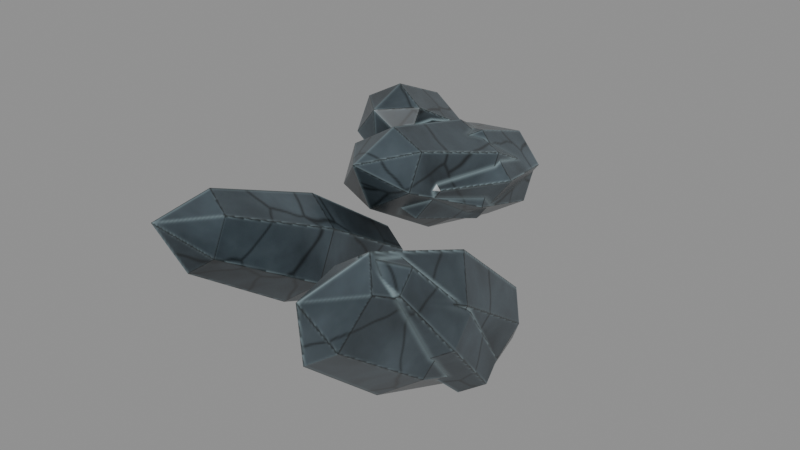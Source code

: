 # Source: underworld-flora-blackwater-fingerstone-rubble.blend  (saved by Blender 5.0.118; exported with 4.5.12 LTS)
import bpy
from mathutils import Matrix  # noqa: F401  (used for matrix-valued properties, if any)

bpy.ops.wm.read_factory_settings(use_empty=True)
scene = bpy.context.scene
scene.name = 'Scene'

# ---- images (referenced by path relative to the original .blend; pixels are not part of the script)
import os
ASSET_DIR = os.environ.get("B2B_ASSET_DIR", "")  # directory of the original .blend (textures are referenced by path, not embedded)
HERE = os.path.dirname(os.path.abspath(__file__))  # packed textures are extracted next to this script under _unpacked/

def load_image(name, relpath, width, height, colorspace="sRGB"):
    """Load a texture the original file referenced (path relative to the .blend, or extracted next to this script)."""
    p = next((c for c in (os.path.join(HERE, relpath), os.path.join(ASSET_DIR, relpath)) if relpath and os.path.exists(c)), "")
    if p:
        img = bpy.data.images.load(p, check_existing=True)
        img.name = name
    else:  # same state as the original file: an image datablock whose file is absent (Cycles renders it pink)
        img = bpy.data.images.new(name, width, height)
        img.source = "FILE"
        img.filepath = "//" + (relpath or name)
    img.colorspace_settings.name = colorspace
    return img
img_underworld_flora_blackwater_fingerstone_rubble_albedo = load_image('underworld-flora-blackwater-fingerstone-rubble-albedo', '_unpacked/underworld-flora-blackwater-fingerstone-rubble-albedo.a335007a.png', 512, 512, 'sRGB')

# ---- materials (node trees are filled in below, after node groups)
mat_magenheim_underworld_underworld_flora_blackwater_fingerstone_ru = bpy.data.materials.new('magenheim.underworld.underworld-flora-blackwater-fingerstone-ru')
mat_magenheim_underworld_underworld_flora_blackwater_fingerstone_ru.use_backface_culling = True

# ---- material node trees
mat_magenheim_underworld_underworld_flora_blackwater_fingerstone_ru.use_nodes = True; mat_magenheim_underworld_underworld_flora_blackwater_fingerstone_ru.node_tree.nodes.clear()
_N = mat_magenheim_underworld_underworld_flora_blackwater_fingerstone_ru.node_tree.nodes; _L = mat_magenheim_underworld_underworld_flora_blackwater_fingerstone_ru.node_tree.links
n0 = _N.new('ShaderNodeBsdfPrincipled'); n0.name = 'Principled BSDF'; n0.location = (-200, 100)
n0.inputs[2].default_value = 0.3
n0.inputs[27].default_value = (0.0, 0.0, 0.0, 1.0)
n0.inputs[28].default_value = 1.0
n1 = _N.new('ShaderNodeOutputMaterial'); n1.name = 'Material Output'; n1.location = (200, 100)
n2 = _N.new('ShaderNodeTexImage'); n2.name = 'Atlas'; n2.location = (0, 0)
n2.image = img_underworld_flora_blackwater_fingerstone_rubble_albedo
_L.new(n0.outputs[0], n1.inputs[0])
_L.new(n2.outputs[0], n0.inputs[0])
n1.is_active_output = True

# ---- meshes
me_rubble = bpy.data.meshes.new('rubble')
me_rubble.from_pydata([(0.1839, -0.1397, -0.1686), (0.239, -0.1691, -0.06064), (0.1765, -0.1546, -0.04864), (0.1214, -0.19, -0.0779), (0.1288, -0.24, -0.1192), (0.1912, -0.2546, -0.1312), (0.2463, -0.2191, -0.1019), (0.2618, -0.3112, 0.1414), (0.1734, -0.2906, 0.1584), (0.09553, -0.3407, 0.117), (0.106, -0.4115, 0.05862), (0.1943, -0.432, 0.04165), (0.2722, -0.3819, 0.08303), (0.239, -0.4826, 0.3192), (0.1765, -0.468, 0.3312), (0.1214, -0.5035, 0.3019), (0.1288, -0.5535, 0.2606), (0.1912, -0.568, 0.2486), (0.2463, -0.5326, 0.2779), (0.1839, -0.5829, 0.3686), (0.1622, 0.009314, -0.1246), (0.1926, -0.03199, 0.05385), (0.1226, -0.05938, 0.008384), (0.09218, -0.1272, -0.1043), (0.1317, -0.1677, -0.1714), (0.2017, -0.1403, -0.126), (0.2322, -0.07247, -0.01334), (0.2052, -0.2674, 0.2593), (0.1063, -0.3062, 0.195), (0.06319, -0.4022, 0.03571), (0.1191, -0.4594, -0.05931), (0.2181, -0.4207, 0.004986), (0.2611, -0.3247, 0.1643), (0.1926, -0.5591, 0.3714), (0.1226, -0.5865, 0.326), (0.09218, -0.6544, 0.2133), (0.1317, -0.6949, 0.1462), (0.2017, -0.6675, 0.1916), (0.2322, -0.5996, 0.3043), (0.1622, -0.7362, 0.3246), (-0.4796, 0.6576, -0.06504), (-0.3921, 0.6296, 0.03056), (-0.4907, 0.6606, 0.07146), (-0.5783, 0.6248, 0.0242), (-0.5672, 0.558, -0.06397), (-0.4685, 0.527, -0.1049), (-0.381, 0.5628, -0.0576), (-0.3559, 0.4904, 0.1668), (-0.4953, 0.5343, 0.2247), (-0.6191, 0.4836, 0.1578), (-0.6034, 0.3892, 0.03316), (-0.4639, 0.3453, -0.02468), (-0.3402, 0.396, 0.04216), (-0.3921, 0.3216, 0.264), (-0.4907, 0.3526, 0.3049), (-0.5783, 0.3168, 0.2576), (-0.5672, 0.25, 0.1694), (-0.4685, 0.219, 0.1285), (-0.381, 0.2548, 0.1758), (-0.4796, 0.222, 0.265), (-0.2897, 0.1452, -0.1356), (-0.2967, 0.06722, 0.01972), (-0.3599, 0.04119, -0.0276), (-0.3528, -0.006273, -0.1139), (-0.2826, -0.02771, -0.1529), (-0.2195, -0.001678, -0.1055), (-0.2265, 0.04579, -0.01925), (-0.2996, -0.2159, 0.222), (-0.389, -0.2528, 0.1551), (-0.379, -0.3199, 0.03307), (-0.2797, -0.3502, -0.02204), (-0.1904, -0.3134, 0.04489), (-0.2003, -0.2463, 0.1669), (-0.2967, -0.5384, 0.3529), (-0.3599, -0.5645, 0.3055), (-0.3528, -0.6119, 0.2192), (-0.2826, -0.6334, 0.1803), (-0.2195, -0.6073, 0.2276), (-0.2265, -0.5599, 0.3139), (-0.2897, -0.7113, 0.3356), (-0.2961, 0.6698, 0.03946), (-0.1451, 0.5746, 0.07077), (-0.2288, 0.5894, 0.1522), (-0.3798, 0.587, 0.1387), (-0.4472, 0.5697, 0.04362), (-0.3635, 0.5549, -0.03786), (-0.2124, 0.5574, -0.02428), (-0.08258, 0.3399, 0.1192), (-0.201, 0.3608, 0.2344), (-0.4145, 0.3573, 0.2152), (-0.5097, 0.3329, 0.0808), (-0.3913, 0.312, -0.03442), (-0.1778, 0.3155, -0.01522), (-0.1451, 0.1031, 0.1564), (-0.2288, 0.1179, 0.2379), (-0.3798, 0.1154, 0.2243), (-0.4472, 0.09818, 0.1292), (-0.3635, 0.08339, 0.04776), (-0.2124, 0.08585, 0.06134), (-0.2961, 0.002989, 0.1605), (-0.2816, 0.6789, -0.05577), (-0.1704, 0.5945, 0.05754), (-0.2763, 0.6096, 0.09453), (-0.3875, 0.582, 0.02685), (-0.3929, 0.5393, -0.07783), (-0.287, 0.5242, -0.1148), (-0.1758, 0.5518, -0.04714), (-0.1244, 0.3356, 0.1957), (-0.2741, 0.3569, 0.248), (-0.4314, 0.3179, 0.1523), (-0.4389, 0.2576, 0.004275), (-0.2892, 0.2363, -0.04804), (-0.1319, 0.2753, 0.04769), (-0.1704, 0.05387, 0.2778), (-0.2763, 0.06894, 0.3148), (-0.3875, 0.04136, 0.2471), (-0.3929, -0.001293, 0.1425), (-0.287, -0.01637, 0.1055), (-0.1758, 0.01122, 0.1732), (-0.2816, -0.08567, 0.2558)], [], [(0, 2, 1), (0, 3, 2), (0, 4, 3), (0, 5, 4), (0, 6, 5), (0, 1, 6), (1, 2, 8, 7), (2, 3, 9, 8), (3, 4, 10, 9), (4, 5, 11, 10), (5, 6, 12, 11), (6, 1, 7, 12), (7, 8, 14, 13), (8, 9, 15, 14), (9, 10, 16, 15), (10, 11, 17, 16), (11, 12, 18, 17), (12, 7, 13, 18), (13, 14, 19), (14, 15, 19), (15, 16, 19), (16, 17, 19), (17, 18, 19), (18, 13, 19), (20, 22, 21), (20, 23, 22), (20, 24, 23), (20, 25, 24), (20, 26, 25), (20, 21, 26), (21, 22, 28, 27), (22, 23, 29, 28), (23, 24, 30, 29), (24, 25, 31, 30), (25, 26, 32, 31), (26, 21, 27, 32), (27, 28, 34, 33), (28, 29, 35, 34), (29, 30, 36, 35), (30, 31, 37, 36), (31, 32, 38, 37), (32, 27, 33, 38), (33, 34, 39), (34, 35, 39), (35, 36, 39), (36, 37, 39), (37, 38, 39), (38, 33, 39), (40, 42, 41), (40, 43, 42), (40, 44, 43), (40, 45, 44), (40, 46, 45), (40, 41, 46), (41, 42, 48, 47), (42, 43, 49, 48), (43, 44, 50, 49), (44, 45, 51, 50), (45, 46, 52, 51), (46, 41, 47, 52), (47, 48, 54, 53), (48, 49, 55, 54), (49, 50, 56, 55), (50, 51, 57, 56), (51, 52, 58, 57), (52, 47, 53, 58), (53, 54, 59), (54, 55, 59), (55, 56, 59), (56, 57, 59), (57, 58, 59), (58, 53, 59), (60, 62, 61), (60, 63, 62), (60, 64, 63), (60, 65, 64), (60, 66, 65), (60, 61, 66), (61, 62, 68, 67), (62, 63, 69, 68), (63, 64, 70, 69), (64, 65, 71, 70), (65, 66, 72, 71), (66, 61, 67, 72), (67, 68, 74, 73), (68, 69, 75, 74), (69, 70, 76, 75), (70, 71, 77, 76), (71, 72, 78, 77), (72, 67, 73, 78), (73, 74, 79), (74, 75, 79), (75, 76, 79), (76, 77, 79), (77, 78, 79), (78, 73, 79), (80, 82, 81), (80, 83, 82), (80, 84, 83), (80, 85, 84), (80, 86, 85), (80, 81, 86), (81, 82, 88, 87), (82, 83, 89, 88), (83, 84, 90, 89), (84, 85, 91, 90), (85, 86, 92, 91), (86, 81, 87, 92), (87, 88, 94, 93), (88, 89, 95, 94), (89, 90, 96, 95), (90, 91, 97, 96), (91, 92, 98, 97), (92, 87, 93, 98), (93, 94, 99), (94, 95, 99), (95, 96, 99), (96, 97, 99), (97, 98, 99), (98, 93, 99), (100, 102, 101), (100, 103, 102), (100, 104, 103), (100, 105, 104), (100, 106, 105), (100, 101, 106), (101, 102, 108, 107), (102, 103, 109, 108), (103, 104, 110, 109), (104, 105, 111, 110), (105, 106, 112, 111), (106, 101, 107, 112), (107, 108, 114, 113), (108, 109, 115, 114), (109, 110, 116, 115), (110, 111, 117, 116), (111, 112, 118, 117), (112, 107, 113, 118), (113, 114, 119), (114, 115, 119), (115, 116, 119), (116, 117, 119), (117, 118, 119), (118, 113, 119)])
_uv = me_rubble.uv_layers.new(name='UVMap')
_uv.uv.foreach_set('vector', [0.1326, 0.5407, 0.1056, 0.4978, 0.1326, 0.4855, 0.0316, 0.9559, 0.006587, 0.9061, 0.03489, 0.9061, 0.4173, 0.8163, 0.4009, 0.7623, 0.4308, 0.7623, 0.7073, 0.5338, 0.7003, 0.49, 0.7298, 0.4883, 0.3572, 0.1608, 0.3872, 0.1896, 0.3572, 0.2041, 0.6831, 0.8582, 0.6609, 0.8081, 0.6907, 0.8081, 0.2793, 0.2939, 0.2497, 0.2922, 0.2512, 0.177, 0.293, 0.1794, 0.2497, 0.2922, 0.2256, 0.2939, 0.2171, 0.1794, 0.2512, 0.177, 0.07496, 0.388, 0.07496, 0.3577, 0.1875, 0.348, 0.1875, 0.3907, 0.7298, 0.4883, 0.7003, 0.49, 0.6943, 0.3775, 0.7361, 0.3751, 0.7003, 0.49, 0.6761, 0.4883, 0.6601, 0.3751, 0.6943, 0.3775, 0.3395, 0.3375, 0.3097, 0.3375, 0.3023, 0.2224, 0.3445, 0.2224, 0.293, 0.1794, 0.2512, 0.177, 0.2572, 0.0645, 0.2868, 0.06619, 0.2512, 0.177, 0.2171, 0.1794, 0.2331, 0.06619, 0.2572, 0.0645, 0.1875, 0.3907, 0.1875, 0.348, 0.3026, 0.3554, 0.3026, 0.3856, 0.6593, 0.321, 0.6175, 0.321, 0.6225, 0.2058, 0.6522, 0.2058, 0.6175, 0.321, 0.5835, 0.3166, 0.5985, 0.2027, 0.6225, 0.2058, 0.3445, 0.2224, 0.3023, 0.2224, 0.314, 0.1096, 0.3439, 0.1096, 0.4012, 0.5756, 0.3755, 0.561, 0.4012, 0.5248, 0.3051, 0.05871, 0.3384, 0.05871, 0.3239, 0.09768, 0.1326, 0.1849, 0.1023, 0.1849, 0.1226, 0.1346, 0.6522, 0.2058, 0.6225, 0.2058, 0.6293, 0.1556, 0.8163, 0.03538, 0.8012, 0.05929, 0.7725, 0.01154, 0.8012, 0.05929, 0.7725, 0.06803, 0.7725, 0.01154, 0.1411, 0.4298, 0.209, 0.4067, 0.2216, 0.4369, 0.3733, 0.8938, 0.3288, 0.9495, 0.3076, 0.8938, 0.3733, 0.8938, 0.358, 0.9768, 0.3288, 0.9495, 0.663, 0.5009, 0.6942, 0.5614, 0.663, 0.5861, 0.3777, 0.4352, 0.3809, 0.3679, 0.4361, 0.3968, 0.3777, 0.4352, 0.3495, 0.3536, 0.3809, 0.3679, 0.2216, 0.4369, 0.209, 0.4067, 0.3442, 0.3942, 0.3619, 0.4369, 0.02076, 0.654, 0.08216, 0.652, 0.09355, 0.7927, 0.006711, 0.7954, 0.08216, 0.652, 0.1184, 0.654, 0.1448, 0.7954, 0.09355, 0.7927, 0.6823, 0.6467, 0.7102, 0.6481, 0.7003, 0.7919, 0.6608, 0.79, 0.7102, 0.6481, 0.7725, 0.6467, 0.7884, 0.79, 0.7003, 0.7919, 0.3809, 0.3679, 0.3495, 0.3536, 0.3917, 0.2145, 0.4361, 0.2347, 0.818, 0.4908, 0.8722, 0.5064, 0.8722, 0.6053, 0.8339, 0.5943, 0.5529, 0.5547, 0.4661, 0.5547, 0.48, 0.4112, 0.5415, 0.4112, 0.4661, 0.5547, 0.4149, 0.5504, 0.4439, 0.4082, 0.48, 0.4112, 0.005877, 0.4736, 0.02359, 0.4309, 0.1588, 0.4434, 0.1463, 0.4736, 0.1598, 0.8268, 0.1598, 0.7387, 0.3018, 0.7489, 0.3018, 0.8112, 0.2797, 0.7326, 0.2735, 0.6842, 0.4177, 0.6984, 0.4221, 0.7326, 0.3752, 0.4521, 0.4064, 0.4768, 0.3752, 0.5372, 0.5415, 0.4112, 0.48, 0.4112, 0.5068, 0.3492, 0.48, 0.4112, 0.4439, 0.4082, 0.5068, 0.3492, 0.1463, 0.4736, 0.1588, 0.4434, 0.2268, 0.4664, 0.1011, 0.9266, 0.132, 0.8755, 0.1657, 0.9384, 0.132, 0.8755, 0.1657, 0.854, 0.1657, 0.9384, 0.455, 0.225, 0.4369, 0.1754, 0.4849, 0.1736, 0.4378, 0.9227, 0.39, 0.964, 0.3793, 0.929, 0.4378, 0.9227, 0.4378, 0.9838, 0.39, 0.964, 0.8373, 0.8491, 0.7793, 0.8233, 0.8187, 0.7957, 0.8373, 0.8491, 0.7793, 0.872, 0.7793, 0.8233, 0.8373, 0.8491, 0.8187, 0.8931, 0.7793, 0.872, 0.4849, 0.1736, 0.4369, 0.1754, 0.417, 0.08563, 0.4849, 0.08319, 0.4369, 0.1754, 0.4008, 0.1922, 0.3659, 0.1094, 0.417, 0.08563, 0.9471, 0.3035, 0.8956, 0.3035, 0.8831, 0.2163, 0.9559, 0.2163, 0.9326, 0.5816, 0.8848, 0.5861, 0.8848, 0.5082, 0.9524, 0.5018, 0.7793, 0.8233, 0.7793, 0.872, 0.7182, 0.8722, 0.7182, 0.8033, 0.06064, 0.2695, 0.06064, 0.2187, 0.1518, 0.2073, 0.1518, 0.2791, 0.4849, 0.08319, 0.417, 0.08563, 0.407, 0.008404, 0.455, 0.006682, 0.9297, 0.8425, 0.9297, 0.7737, 0.9908, 0.7738, 0.9908, 0.8225, 0.7854, 0.6463, 0.8582, 0.6463, 0.8478, 0.7377, 0.7963, 0.7377, 0.8128, 0.6314, 0.7449, 0.6314, 0.7616, 0.5411, 0.8096, 0.5411, 0.7449, 0.6314, 0.693, 0.6095, 0.7248, 0.5256, 0.7616, 0.5411, 0.9349, 0.1305, 0.9349, 0.2023, 0.8469, 0.188, 0.8469, 0.1372, 0.7547, 0.9803, 0.7658, 0.9334, 0.8111, 0.9779, 0.7658, 0.9334, 0.8111, 0.9155, 0.8111, 0.9779, 0.7963, 0.7377, 0.8478, 0.7377, 0.8206, 0.7797, 0.8096, 0.5411, 0.7616, 0.5411, 0.7778, 0.4908, 0.2499, 0.9803, 0.2568, 0.9443, 0.3087, 0.9803, 0.2568, 0.9443, 0.3022, 0.9195, 0.3087, 0.9803, 0.1841, 0.2364, 0.1448, 0.1718, 0.1711, 0.157, 0.1848, 0.9698, 0.217, 0.9017, 0.2494, 0.9338, 0.1848, 0.9698, 0.1848, 0.8978, 0.217, 0.9017, 0.7483, 0.3656, 0.7814, 0.4262, 0.7483, 0.4431, 0.04314, 0.2364, 0.01593, 0.1677, 0.06118, 0.1677, 0.1841, 0.2364, 0.1711, 0.157, 0.2058, 0.1628, 0.1711, 0.157, 0.1448, 0.1718, 0.1195, 0.02748, 0.1567, 0.006556, 0.726, 0.3384, 0.6802, 0.3384, 0.6679, 0.1801, 0.7326, 0.1801, 0.7226, 0.01495, 0.757, 0.007293, 0.757, 0.1409, 0.7084, 0.1518, 0.0892, 0.1699, 0.06118, 0.1677, 0.07027, 0.006378, 0.1099, 0.009453, 0.06118, 0.1677, 0.01593, 0.1677, 0.006277, 0.006378, 0.07027, 0.006378, 0.2058, 0.1628, 0.1711, 0.157, 0.1567, 0.006556, 0.2058, 0.0147, 0.4808, 0.5913, 0.484, 0.6279, 0.3225, 0.6298, 0.3202, 0.604, 0.484, 0.6279, 0.4808, 0.6925, 0.3202, 0.6755, 0.3225, 0.6298, 0.01109, 0.3261, 0.006491, 0.2764, 0.1555, 0.3016, 0.1588, 0.3367, 0.382, 0.006725, 0.3776, 0.04622, 0.218, 0.04622, 0.2211, 0.01829, 0.6442, 0.006167, 0.7082, 0.006167, 0.6946, 0.1657, 0.6494, 0.1657, 0.7919, 0.3506, 0.7433, 0.3398, 0.7433, 0.2061, 0.7777, 0.2138, 0.4687, 0.007057, 0.5058, 0.005973, 0.5058, 0.07501, 0.09419, 0.9544, 0.05112, 0.9698, 0.05112, 0.8958, 0.1588, 0.3367, 0.1555, 0.3016, 0.2337, 0.3202, 0.1555, 0.3016, 0.1722, 0.2764, 0.2337, 0.3202, 0.8982, 0.9215, 0.9306, 0.8895, 0.9629, 0.9576, 0.9306, 0.8895, 0.9629, 0.8856, 0.9629, 0.9576, 0.5069, 0.6403, 0.5784, 0.6453, 0.5678, 0.6935, 0.5069, 0.6403, 0.548, 0.5823, 0.5784, 0.6453, 0.5069, 0.6403, 0.5069, 0.5675, 0.548, 0.5823, 0.1849, 0.5785, 0.1176, 0.5983, 0.1132, 0.5459, 0.5819, 0.3327, 0.6254, 0.3882, 0.5559, 0.3991, 0.5819, 0.3327, 0.6593, 0.3597, 0.6254, 0.3882, 0.5678, 0.6935, 0.5784, 0.6453, 0.6689, 0.6278, 0.654, 0.696, 0.5784, 0.6453, 0.548, 0.5823, 0.6259, 0.5388, 0.6689, 0.6278, 0.6286, 0.8917, 0.6297, 0.9384, 0.5216, 0.9384, 0.5201, 0.8724, 0.1132, 0.5459, 0.1176, 0.5983, 0.01286, 0.5983, 0.006557, 0.5241, 0.5559, 0.3991, 0.6254, 0.3882, 0.6593, 0.487, 0.5611, 0.5024, 0.1825, 0.8846, 0.1825, 0.8362, 0.2948, 0.8281, 0.2948, 0.8966, 0.8224, 0.00756, 0.8966, 0.01386, 0.8966, 0.1186, 0.8441, 0.1142, 0.8739, 0.3419, 0.9733, 0.3419, 0.955, 0.4448, 0.8847, 0.4448, 0.8791, 0.3279, 0.8131, 0.3279, 0.8245, 0.2146, 0.8712, 0.2146, 0.1229, 0.6169, 0.1873, 0.5901, 0.1861, 0.6823, 0.1405, 0.7012, 0.1873, 0.5901, 0.2826, 0.6169, 0.2534, 0.7012, 0.1861, 0.6823, 0.9349, 0.7605, 0.8665, 0.7605, 0.8707, 0.6499, 0.9191, 0.6499, 0.006455, 0.3398, 0.05233, 0.3656, 0.006455, 0.4186, 0.3997, 0.3541, 0.4328, 0.2921, 0.471, 0.3514, 0.4328, 0.2921, 0.471, 0.2694, 0.471, 0.3514, 0.7998, 0.08164, 0.8303, 0.1204, 0.7681, 0.156, 0.8303, 0.1204, 0.8303, 0.1904, 0.7681, 0.156, 0.8303, 0.1904, 0.7998, 0.2215, 0.7681, 0.156, 0.1632, 0.5475, 0.238, 0.533, 0.2383, 0.5843, 0.1632, 0.5475, 0.2087, 0.4886, 0.238, 0.533, 0.9098, 0.09768, 0.9098, 0.01502, 0.9559, 0.03591, 0.5516, 0.1823, 0.5861, 0.1135, 0.6227, 0.1453, 0.5516, 0.1823, 0.5262, 0.1121, 0.5861, 0.1135, 0.5082, 0.14, 0.5475, 0.199, 0.495, 0.199, 0.2383, 0.5843, 0.238, 0.533, 0.3606, 0.5118, 0.3611, 0.5843, 0.238, 0.533, 0.2087, 0.4886, 0.3191, 0.4489, 0.3606, 0.5118, 0.3818, 0.8791, 0.3291, 0.8791, 0.3145, 0.7464, 0.389, 0.7464, 0.4999, 0.8598, 0.5076, 0.9105, 0.4078, 0.9105, 0.3969, 0.8388, 0.5861, 0.1135, 0.5262, 0.1121, 0.538, 0.006108, 0.6227, 0.008092, 0.495, 0.199, 0.5475, 0.199, 0.5634, 0.3358, 0.4891, 0.3358, 0.8423, 0.7702, 0.914, 0.781, 0.914, 0.8809, 0.8633, 0.8732, 0.006383, 0.8931, 0.01376, 0.8086, 0.1204, 0.8086, 0.1151, 0.8683, 0.6506, 0.8687, 0.5762, 0.8687, 0.5912, 0.7314, 0.6438, 0.7314, 0.5511, 0.6955, 0.5721, 0.7649, 0.4487, 0.7809, 0.4339, 0.7318, 0.5721, 0.7649, 0.5511, 0.8373, 0.4339, 0.8321, 0.4487, 0.7809, 0.8652, 0.4779, 0.7909, 0.4779, 0.8077, 0.3435, 0.8603, 0.3435, 0.836, 0.8834, 0.8783, 0.907, 0.8254, 0.9629, 0.8783, 0.907, 0.9001, 0.9629, 0.8254, 0.9629, 0.9663, 0.6384, 0.9156, 0.6245, 0.9663, 0.5747, 0.7134, 0.9698, 0.6675, 0.9469, 0.7134, 0.8862, 0.6675, 0.9469, 0.6405, 0.901, 0.7134, 0.8862, 0.7286, 0.8858, 0.778, 0.8966, 0.7286, 0.9629])
me_rubble.materials.append(mat_magenheim_underworld_underworld_flora_blackwater_fingerstone_ru)
me_rubble.update()

# ---- objects
ob_rubble = bpy.data.objects.new('rubble', me_rubble)

# ---- transforms, parenting, visibility, modifiers, constraints
ob_rubble.location = (0.0, 0.0, 0.0)

# ---- collection membership
scene.collection.objects.link(ob_rubble)

# ---- scene / render settings (as saved in the file)
scene.frame_start = 1; scene.frame_end = 250; scene.frame_set(1)
scene.render.engine = 'CYCLES'
scene.render.bake_bias = 0.0
scene.render.bake_samples = 0
scene.cycles.use_denoising = False
scene.cycles.samples = 48
scene.cycles.sampling_pattern = 'TABULATED_SOBOL'
scene.eevee.use_volume_custom_range = False
bpy.context.view_layer.update()

# ---- added for rendering (the .blend has no active camera and no usable light): camera, sun + grey world if the file has none
cam_auto = bpy.data.cameras.new('AutoCamera')
cam_auto.lens = 50.0
cam_auto.sensor_width = 36.0
cam_auto.clip_end = 1000.0
ob_auto_camera = bpy.data.objects.new('AutoCamera', cam_auto)
scene.collection.objects.link(ob_auto_camera)
ob_auto_camera.location = (1.45332, -1.98078, 1.40142)
ob_auto_camera.rotation_euler = (1.09748, -7.21219e-08, 0.694738)
scene.camera = ob_auto_camera
light_auto_sun = bpy.data.lights.new('AutoSun', 'SUN')
light_auto_sun.energy = 3.0
light_auto_sun.angle = 0.0523599
ob_auto_sun = bpy.data.objects.new('AutoSun', light_auto_sun)
scene.collection.objects.link(ob_auto_sun)
ob_auto_sun.rotation_euler = (0.872665, 0.174533, 0.523599)
if scene.world is None:
    world_auto = bpy.data.worlds.new('AutoWorld')
    world_auto.color = (0.3, 0.3, 0.3)
    scene.world = world_auto
bpy.context.view_layer.update()
